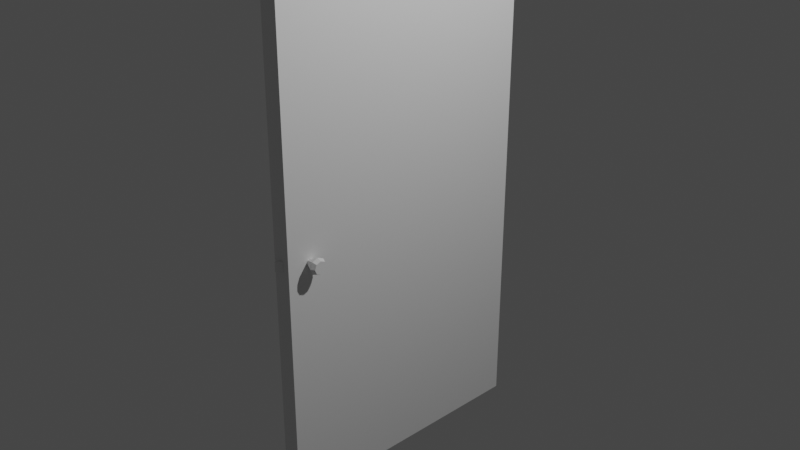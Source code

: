 # Source: new-door.blend  (saved by Blender 2.82.7; exported with 4.5.12 LTS)
import bpy
from mathutils import Matrix  # noqa: F401  (used for matrix-valued properties, if any)

bpy.ops.wm.read_factory_settings(use_empty=True)
scene = bpy.context.scene
scene.name = 'Scene'

# ---- collections
col_collection = bpy.data.collections.new('Collection'); scene.collection.children.link(col_collection)

# ---- materials (node trees are filled in below, after node groups)
mat_material = bpy.data.materials.new('Material')
mat_material.alpha_threshold = 0.0
mat_material.use_transparent_shadow = False
mat_material.line_color = (0.0, 0.0, 0.0, 1.0)

# ---- material node trees
mat_material.use_nodes = True; mat_material.node_tree.nodes.clear()
_N = mat_material.node_tree.nodes; _L = mat_material.node_tree.links
n0 = _N.new('ShaderNodeOutputMaterial'); n0.name = 'Material Output'; n0.location = (300, 300)
n1 = _N.new('ShaderNodeBsdfPrincipled'); n1.name = 'Principled BSDF'; n1.location = (10, 300)
n1.distribution = 'GGX'
n1.subsurface_method = 'BURLEY'
n1.inputs[2].default_value = 0.4
n1.inputs[3].default_value = 1.45
n1.inputs[27].default_value = (0.0, 0.0, 0.0, 1.0)
n1.inputs[28].default_value = 1.0
_L.new(n1.outputs[0], n0.inputs[0])
n0.is_active_output = True

# ---- world
world_world = bpy.data.worlds.new('World'); scene.world = world_world
world_world.use_nodes = True; world_world.node_tree.nodes.clear()
_N = world_world.node_tree.nodes; _L = world_world.node_tree.links
n0 = _N.new('ShaderNodeOutputWorld'); n0.name = 'World Output'; n0.location = (300, 300)
n1 = _N.new('ShaderNodeBackground'); n1.name = 'Background'; n1.location = (10, 300)
n1.inputs[0].default_value = (0.05088, 0.05088, 0.05088, 1.0)
_L.new(n1.outputs[0], n0.inputs[0])
n0.is_active_output = True
world_world.color = (0.05088, 0.05088, 0.05088)
world_world.use_sun_shadow = False
world_world.sun_shadow_jitter_overblur = 0.0

# ---- cameras
cam_camera = bpy.data.cameras.new('Camera')
cam_camera.clip_end = 100.0
cam_camera.ortho_scale = 7.314

# ---- lights
light_light = bpy.data.lights.new('Light', 'POINT')
light_light.transmission_factor = 0.0
light_light.energy = 1000.0
light_light.shadow_soft_size = 0.1
light_light.shadow_maximum_resolution = 0.006
light_light.use_absolute_resolution = True

# ---- meshes
me_cube = bpy.data.meshes.new('Cube')
me_cube.from_pydata([(1.0, 5.96e-08, 1.0), (1.0, 5.96e-08, -1.0), (1.0, -2.0, 1.0), (1.0, -2.0, -1.0), (-1.0, 5.96e-08, 1.0), (-1.0, 5.96e-08, -1.0), (-1.0, -2.0, 1.0), (-1.0, -2.0, -1.0), (0.0, 5.96e-08, -1.0), (0.0, -2.0, 1.0), (0.0, -2.0, -1.0), (0.0, 5.96e-08, 1.0), (-2.591, -1.829, 0.02614), (-0.4277, -1.829, 0.0149), (-2.591, -1.795, 0.01848), (-0.4277, -1.81, 0.01054), (-2.591, -1.782, 7.261e-10), (-0.4277, -1.802, -2.803e-09), (-2.591, -1.795, -0.01848), (-0.4277, -1.81, -0.01054), (-2.591, -1.829, -0.02614), (-0.4277, -1.829, -0.0149), (-2.591, -1.862, -0.01848), (-0.4277, -1.848, -0.01054), (-2.591, -1.876, 2.18e-09), (-0.4277, -1.855, -1.973e-09), (-2.591, -1.862, 0.01848), (-0.4277, -1.848, 0.01054), (-2.162, -1.829, 0.03361), (-2.162, -1.786, 0.02377), (-2.162, -1.768, -7.249e-10), (-2.162, -1.786, -0.02377), (-2.162, -1.829, -0.03361), (-2.162, -1.871, -0.02377), (-2.162, -1.889, 1.145e-09), (-2.162, -1.871, 0.02377), (-0.9991, -1.829, 0.01367), (-0.9991, -1.811, 0.00967), (-0.9991, -1.804, -1.663e-09), (-0.9991, -1.811, -0.00967), (-0.9991, -1.829, -0.01367), (-0.9991, -1.846, -0.00967), (-0.9991, -1.853, -9.017e-10), (-0.9991, -1.846, 0.00967), (2.603, -1.829, -0.02614), (0.4395, -1.829, -0.0149), (2.603, -1.795, -0.01848), (0.4395, -1.81, -0.01054), (2.603, -1.782, 5.474e-10), (0.4395, -1.802, 1.529e-09), (2.603, -1.795, 0.01848), (0.4395, -1.81, 0.01054), (2.603, -1.829, 0.02614), (0.4395, -1.829, 0.0149), (2.603, -1.862, 0.01848), (0.4395, -1.848, 0.01054), (2.603, -1.876, -9.07e-10), (0.4395, -1.855, 6.999e-10), (2.603, -1.862, -0.01848), (0.4395, -1.848, -0.01054), (2.173, -1.829, -0.03361), (2.173, -1.786, -0.02377), (2.173, -1.768, 1.493e-09), (2.173, -1.786, 0.02377), (2.173, -1.829, 0.03361), (2.173, -1.871, 0.02377), (2.173, -1.889, -3.776e-10), (2.173, -1.871, -0.02377), (1.011, -1.829, -0.01367), (1.011, -1.811, -0.00967), (1.011, -1.804, 1.062e-09), (1.011, -1.811, 0.00967), (1.011, -1.829, 0.01367), (1.011, -1.846, 0.00967), (1.011, -1.853, 3.009e-10), (1.011, -1.846, -0.00967), (-0.2854, -1.904, -0.01397), (-0.2854, -2.039, -0.01397), (-0.2854, -1.904, 0.02547), (-0.2854, -2.039, 0.02547), (0.2158, -1.904, -0.01397), (0.2158, -2.003, -0.01397), (0.2158, -1.904, 0.02547), (0.2158, -2.003, 0.02547)], [], [(11, 4, 6, 9), (10, 9, 6, 7), (7, 6, 4, 5), (8, 1, 3, 10), (1, 0, 2, 3), (8, 11, 0, 1), (5, 4, 11, 8), (5, 8, 10, 7), (3, 2, 9, 10), (0, 11, 9, 2), (36, 13, 15, 37), (37, 15, 17, 38), (38, 17, 19, 39), (39, 19, 21, 40), (40, 21, 23, 41), (41, 23, 25, 42), (15, 13, 27, 25, 23, 21, 19, 17), (42, 25, 27, 43), (43, 27, 13, 36), (12, 14, 16, 18, 20, 22, 24, 26), (26, 35, 28, 12), (24, 34, 35, 26), (22, 33, 34, 24), (20, 32, 33, 22), (18, 31, 32, 20), (16, 30, 31, 18), (14, 29, 30, 16), (12, 28, 29, 14), (35, 43, 36, 28), (34, 42, 43, 35), (33, 41, 42, 34), (32, 40, 41, 33), (31, 39, 40, 32), (30, 38, 39, 31), (29, 37, 38, 30), (28, 36, 37, 29), (68, 45, 47, 69), (69, 47, 49, 70), (70, 49, 51, 71), (71, 51, 53, 72), (72, 53, 55, 73), (73, 55, 57, 74), (47, 45, 59, 57, 55, 53, 51, 49), (74, 57, 59, 75), (75, 59, 45, 68), (44, 46, 48, 50, 52, 54, 56, 58), (58, 67, 60, 44), (56, 66, 67, 58), (54, 65, 66, 56), (52, 64, 65, 54), (50, 63, 64, 52), (48, 62, 63, 50), (46, 61, 62, 48), (44, 60, 61, 46), (67, 75, 68, 60), (66, 74, 75, 67), (65, 73, 74, 66), (64, 72, 73, 65), (63, 71, 72, 64), (62, 70, 71, 63), (61, 69, 70, 62), (60, 68, 69, 61), (76, 77, 79, 78), (78, 79, 83, 82), (82, 83, 81, 80), (80, 81, 77, 76), (78, 82, 80, 76), (83, 79, 77, 81)])
_uv = me_cube.uv_layers.new(name='UVMap')
_uv.uv.foreach_set('vector', [0.75, 0.5, 0.875, 0.5, 0.875, 0.75, 0.75, 0.75, 0.375, 0.875, 0.625, 0.875, 0.625, 1.0, 0.375, 1.0, 0.375, 0.0, 0.625, 0.0, 0.625, 0.25, 0.375, 0.25, 0.25, 0.5, 0.375, 0.5, 0.375, 0.75, 0.25, 0.75, 0.375, 0.5, 0.625, 0.5, 0.625, 0.75, 0.375, 0.75, 0.375, 0.375, 0.625, 0.375, 0.625, 0.5, 0.375, 0.5, 0.375, 0.25, 0.625, 0.25, 0.625, 0.375, 0.375, 0.375, 0.125, 0.5, 0.25, 0.5, 0.25, 0.75, 0.125, 0.75, 0.375, 0.75, 0.625, 0.75, 0.625, 0.875, 0.375, 0.875, 0.625, 0.5, 0.75, 0.5, 0.75, 0.75, 0.625, 0.75, 1.0, 0.8679, 1.0, 1.0, 0.875, 1.0, 0.875, 0.8679, 0.875, 0.8679, 0.875, 1.0, 0.75, 1.0, 0.75, 0.8679, 0.75, 0.8679, 0.75, 1.0, 0.625, 1.0, 0.625, 0.8679, 0.625, 0.8679, 0.625, 1.0, 0.5, 1.0, 0.5, 0.8679, 0.5, 0.8679, 0.5, 1.0, 0.375, 1.0, 0.375, 0.8679, 0.375, 0.8679, 0.375, 1.0, 0.25, 1.0, 0.25, 0.8679, 0.4197, 0.4197, 0.25, 0.49, 0.08029, 0.4197, 0.01, 0.25, 0.08029, 0.08029, 0.25, 0.01, 0.4197, 0.08029, 0.49, 0.25, 0.25, 0.8679, 0.25, 1.0, 0.125, 1.0, 0.125, 0.8679, 0.125, 0.8679, 0.125, 1.0, 0.0, 1.0, 0.0, 0.8679, 0.75, 0.49, 0.9197, 0.4197, 0.99, 0.25, 0.9197, 0.08029, 0.75, 0.01, 0.5803, 0.08029, 0.51, 0.25, 0.5803, 0.4197, 0.125, 0.5, 0.125, 0.6384, 0.0, 0.6384, 0.0, 0.5, 0.25, 0.5, 0.25, 0.6384, 0.125, 0.6384, 0.125, 0.5, 0.375, 0.5, 0.375, 0.6384, 0.25, 0.6384, 0.25, 0.5, 0.5, 0.5, 0.5, 0.6384, 0.375, 0.6384, 0.375, 0.5, 0.625, 0.5, 0.625, 0.6384, 0.5, 0.6384, 0.5, 0.5, 0.75, 0.5, 0.75, 0.6384, 0.625, 0.6384, 0.625, 0.5, 0.875, 0.5, 0.875, 0.6384, 0.75, 0.6384, 0.75, 0.5, 1.0, 0.5, 1.0, 0.6384, 0.875, 0.6384, 0.875, 0.5, 0.125, 0.6384, 0.125, 0.8679, 0.0, 0.8679, 0.0, 0.6384, 0.25, 0.6384, 0.25, 0.8679, 0.125, 0.8679, 0.125, 0.6384, 0.375, 0.6384, 0.375, 0.8679, 0.25, 0.8679, 0.25, 0.6384, 0.5, 0.6384, 0.5, 0.8679, 0.375, 0.8679, 0.375, 0.6384, 0.625, 0.6384, 0.625, 0.8679, 0.5, 0.8679, 0.5, 0.6384, 0.75, 0.6384, 0.75, 0.8679, 0.625, 0.8679, 0.625, 0.6384, 0.875, 0.6384, 0.875, 0.8679, 0.75, 0.8679, 0.75, 0.6384, 1.0, 0.6384, 1.0, 0.8679, 0.875, 0.8679, 0.875, 0.6384, 1.0, 0.8679, 1.0, 1.0, 0.875, 1.0, 0.875, 0.8679, 0.875, 0.8679, 0.875, 1.0, 0.75, 1.0, 0.75, 0.8679, 0.75, 0.8679, 0.75, 1.0, 0.625, 1.0, 0.625, 0.8679, 0.625, 0.8679, 0.625, 1.0, 0.5, 1.0, 0.5, 0.8679, 0.5, 0.8679, 0.5, 1.0, 0.375, 1.0, 0.375, 0.8679, 0.375, 0.8679, 0.375, 1.0, 0.25, 1.0, 0.25, 0.8679, 0.4197, 0.4197, 0.25, 0.49, 0.08029, 0.4197, 0.01, 0.25, 0.08029, 0.08029, 0.25, 0.01, 0.4197, 0.08029, 0.49, 0.25, 0.25, 0.8679, 0.25, 1.0, 0.125, 1.0, 0.125, 0.8679, 0.125, 0.8679, 0.125, 1.0, 0.0, 1.0, 0.0, 0.8679, 0.75, 0.49, 0.9197, 0.4197, 0.99, 0.25, 0.9197, 0.08029, 0.75, 0.01, 0.5803, 0.08029, 0.51, 0.25, 0.5803, 0.4197, 0.125, 0.5, 0.125, 0.6384, 0.0, 0.6384, 0.0, 0.5, 0.25, 0.5, 0.25, 0.6384, 0.125, 0.6384, 0.125, 0.5, 0.375, 0.5, 0.375, 0.6384, 0.25, 0.6384, 0.25, 0.5, 0.5, 0.5, 0.5, 0.6384, 0.375, 0.6384, 0.375, 0.5, 0.625, 0.5, 0.625, 0.6384, 0.5, 0.6384, 0.5, 0.5, 0.75, 0.5, 0.75, 0.6384, 0.625, 0.6384, 0.625, 0.5, 0.875, 0.5, 0.875, 0.6384, 0.75, 0.6384, 0.75, 0.5, 1.0, 0.5, 1.0, 0.6384, 0.875, 0.6384, 0.875, 0.5, 0.125, 0.6384, 0.125, 0.8679, 0.0, 0.8679, 0.0, 0.6384, 0.25, 0.6384, 0.25, 0.8679, 0.125, 0.8679, 0.125, 0.6384, 0.375, 0.6384, 0.375, 0.8679, 0.25, 0.8679, 0.25, 0.6384, 0.5, 0.6384, 0.5, 0.8679, 0.375, 0.8679, 0.375, 0.6384, 0.625, 0.6384, 0.625, 0.8679, 0.5, 0.8679, 0.5, 0.6384, 0.75, 0.6384, 0.75, 0.8679, 0.625, 0.8679, 0.625, 0.6384, 0.875, 0.6384, 0.875, 0.8679, 0.75, 0.8679, 0.75, 0.6384, 1.0, 0.6384, 1.0, 0.8679, 0.875, 0.8679, 0.875, 0.6384, 0.375, 0.0, 0.625, 0.0, 0.625, 0.25, 0.375, 0.25, 0.375, 0.25, 0.625, 0.25, 0.625, 0.5, 0.375, 0.5, 0.375, 0.5, 0.625, 0.5, 0.625, 0.75, 0.375, 0.75, 0.375, 0.75, 0.625, 0.75, 0.625, 1.0, 0.375, 1.0, 0.125, 0.5, 0.375, 0.5, 0.375, 0.75, 0.125, 0.75, 0.625, 0.5, 0.875, 0.5, 0.875, 0.75, 0.625, 0.75])
me_cube.materials.append(mat_material)
me_cube.use_remesh_preserve_volume = False
me_cube.use_remesh_preserve_attributes = False
me_cube.use_mirror_vertex_groups = False
me_cube.update()

# ---- objects
ob_door = bpy.data.objects.new('Door', me_cube)
ob_light = bpy.data.objects.new('Light', light_light)
ob_camera = bpy.data.objects.new('Camera', cam_camera)

# ---- transforms, parenting, visibility, modifiers, constraints
ob_door.location = (0.0, 1.5, 0.0)
ob_door.scale = (0.1, 1.5, 2.7)
ob_door.lock_rotations_4d = False
ob_door.empty_display_type = 'ARROWS'
ob_door.lineart.crease_threshold = 0.0
_m = ob_door.modifiers.new('Decimate', 'DECIMATE')
ob_light.location = (4.076, 1.005, 5.904)
ob_light.rotation_euler = (0.6503, 0.05522, 1.866)
ob_light.lock_rotations_4d = False
ob_light.empty_display_type = 'ARROWS'
ob_light.color = (0.0, 0.0, 0.0, 0.0)
ob_light.lineart.crease_threshold = 0.0
ob_camera.location = (7.359, -6.926, 4.958)
ob_camera.rotation_euler = (1.109, 0.0, 0.8149)
ob_camera.lock_rotations_4d = False
ob_camera.empty_display_type = 'ARROWS'
ob_camera.color = (0.0, 0.0, 0.0, 0.0)
ob_camera.display_type = 'WIRE'
ob_camera.lineart.crease_threshold = 0.0

# ---- collection membership
col_collection.objects.link(ob_door)
col_collection.objects.link(ob_light)
col_collection.objects.link(ob_camera)

# ---- scene / render settings (as saved in the file)
scene.camera = ob_camera
scene.frame_start = 1; scene.frame_end = 250; scene.frame_set(1)
scene.render.engine = 'BLENDER_EEVEE_NEXT'
scene.cycles.use_denoising = False
scene.cycles.samples = 128
scene.cycles.sampling_pattern = 'TABULATED_SOBOL'
scene.cycles.use_adaptive_sampling = False
scene.cycles.use_light_tree = False
scene.view_settings.view_transform = 'Filmic'
bpy.context.view_layer.update()
